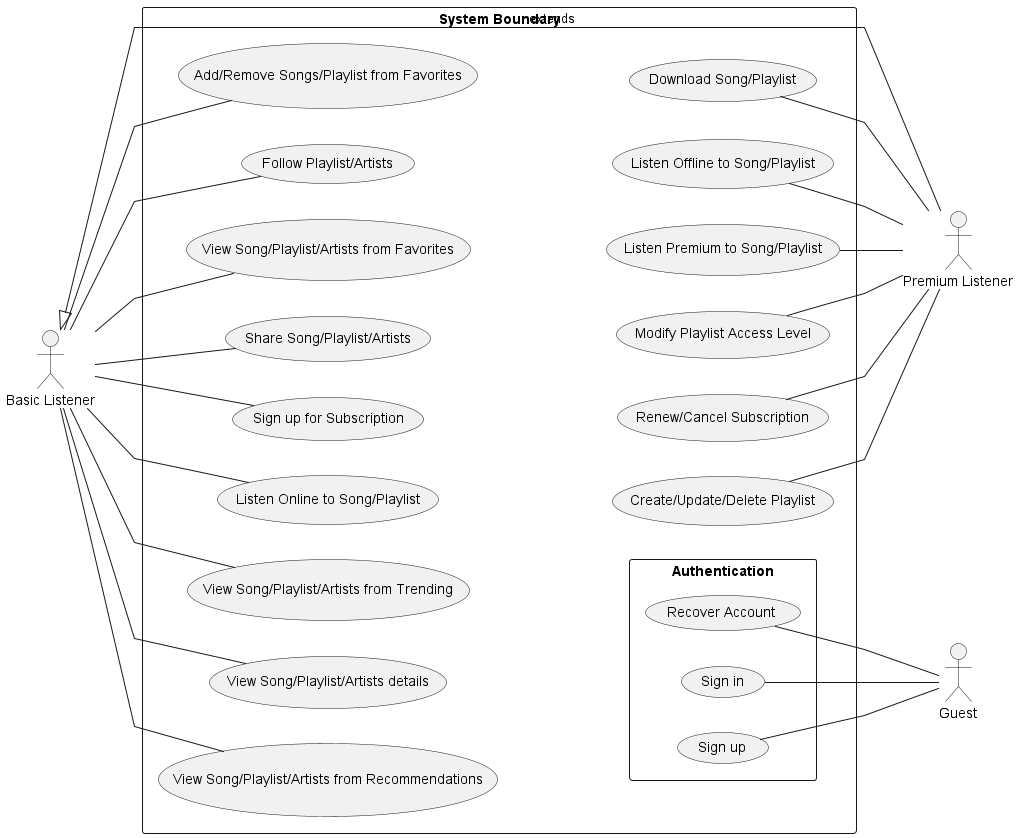

The diagram above was rendered by PlantUML. Its source (embedded in the PNG):
@startuml

left to right direction
skinparam linetype polyline
skinparam ArrowStraight true

actor "Basic Listener" as a
actor "Premium Listener" as b
actor "Guest" as c

rectangle "System Boundary" {
usecase "View Song/Playlist/Artists details" as u1

usecase "View Song/Playlist/Artists from Recommendations" as u2
usecase "View Song/Playlist/Artists from Trending" as u3
usecase "View Song/Playlist/Artists from Favorites" as u4

usecase "Listen Online to Song/Playlist" as u5
usecase "Add/Remove Songs/Playlist from Favorites" as u6
usecase "Share Song/Playlist/Artists" as u7
usecase "Follow Playlist/Artists" as u8

usecase "Sign up for Subscription" as u9
usecase "Renew/Cancel Subscription" as u20
rectangle "Authentication" {
usecase "Sign in" as u13
usecase "Sign up" as u14
usecase "Recover Account" as u15
}

usecase "Listen Premium to Song/Playlist" as u16
usecase "Listen Offline to Song/Playlist" as u17
usecase "Download Song/Playlist" as u18
usecase "Create/Update/Delete Playlist" as u19
usecase "Modify Playlist Access Level" as u21
}
a-u1
a-u2
a--u3
a--u4
a--u5
a--u6
a--u7
a--u8
a--u9

c-up-u13
c-up-u14
c-up-u15

b-up-u16
b-up-u17
b-up-u18
b-up-u19
b-up-u20
b-up-u21

u14-[hidden]up-u2
u13-[hidden]up-u1
u15-[hidden]up-u3

u16-[hidden]up-u4
u17-[hidden]up-u8
u18-[hidden]up-u6
u19-[hidden]up-u5
u20-[hidden]up-u9
u21-[hidden]up-u7

a <|-- b: extends
@enduml